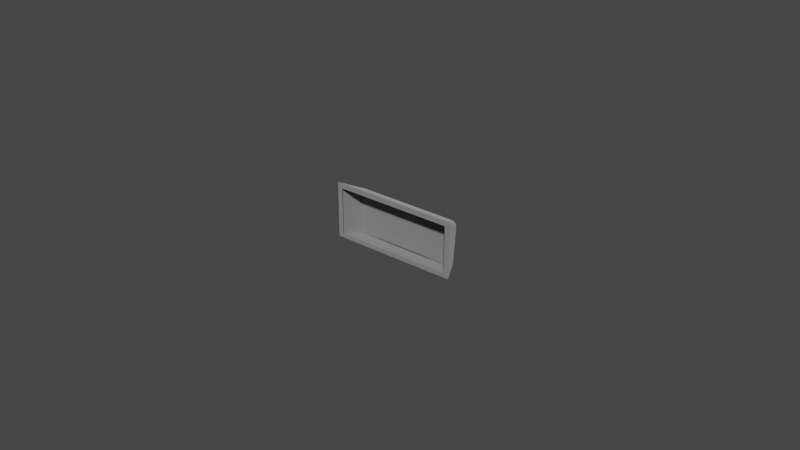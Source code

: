 # Source: r3_225.blend  (saved by Blender 3.2.14; exported with 4.5.12 LTS)
import bpy
from mathutils import Matrix  # noqa: F401  (used for matrix-valued properties, if any)

bpy.ops.wm.read_factory_settings(use_empty=True)
scene = bpy.context.scene
scene.name = 'Scene'

# ---- collections
col_collection = bpy.data.collections.new('Collection'); scene.collection.children.link(col_collection)

# ---- materials (node trees are filled in below, after node groups)
mat_mat_0_007 = bpy.data.materials.new('mat_0.007')
mat_mat_0_007.use_transparent_shadow = False
mat_mat_0_007.diffuse_color = (0.6038, 0.6038, 0.6038, 1.0)

# ---- material node trees
mat_mat_0_007.use_nodes = True; mat_mat_0_007.node_tree.nodes.clear()
_N = mat_mat_0_007.node_tree.nodes; _L = mat_mat_0_007.node_tree.links
n0 = _N.new('ShaderNodeBsdfPrincipled'); n0.name = 'Principled BSDF'; n0.location = (10, 300)
n0.distribution = 'GGX'
n0.subsurface_method = 'RANDOM_WALK_SKIN'
n0.inputs[0].default_value = (0.6038, 0.6038, 0.6038, 1.0)
n0.inputs[1].default_value = 1.0
n0.inputs[2].default_value = 1.0
n0.inputs[3].default_value = 1.45
n0.inputs[27].default_value = (0.0, 0.0, 0.0, 1.0)
n0.inputs[28].default_value = 1.0
n1 = _N.new('ShaderNodeOutputMaterial'); n1.name = 'Material Output'; n1.location = (320, 270)
_L.new(n0.outputs[0], n1.inputs[0])
n1.is_active_output = True

# ---- world
world_world = bpy.data.worlds.new('World'); scene.world = world_world
world_world.use_nodes = True; world_world.node_tree.nodes.clear()
_N = world_world.node_tree.nodes; _L = world_world.node_tree.links
n0 = _N.new('ShaderNodeOutputWorld'); n0.name = 'World Output'; n0.location = (300, 300)
n1 = _N.new('ShaderNodeBackground'); n1.name = 'Background'; n1.location = (10, 300)
n1.inputs[0].default_value = (0.05088, 0.05088, 0.05088, 1.0)
_L.new(n1.outputs[0], n0.inputs[0])
n0.is_active_output = True
world_world.color = (0.05088, 0.05088, 0.05088)
world_world.use_sun_shadow = False
world_world.sun_shadow_jitter_overblur = 0.0

# ---- meshes
me_r3_225 = bpy.data.meshes.new('r3_225')
me_r3_225.from_pydata([(0.04136, 0.0, -0.01809), (0.04156, 0.0, -0.01799), (0.04167, 0.0, -0.01784), (0.0417, 0.0, -0.0177), (0.04169, 0.0, -0.0002774), (0.04162, 0.0, -0.0001294), (0.04154, 0.0, -5.831e-05), (0.04139, 0.0, -2.824e-06), (0.0002742, 0.0, -9.728e-06), (0.0001278, 0.0, -8.206e-05), (4.158e-05, 0.0, -0.0001917), (3.952e-06, 0.0, -0.0003138), (0.0, 0.0, -0.0177), (3.608e-05, 0.0, -0.01786), (0.0001342, 0.0, -0.01799), (0.0002732, 0.0, -0.01807), (0.04003, 2.385e-18, -0.0166), (0.00167, 3.253e-19, -0.0166), (0.001619, -7.654e-17, -0.001671), (0.04008, -9.454e-17, -0.001671), (0.04125, 0.0, -0.0181), (0.0004508, 0.0, -0.0181), (0.03701, 0.005549, -0.0181), (0.004692, 0.005549, -0.0181), (0.04134, 0.0, 0.0), (0.03714, 0.007174, -0.003518), (0.004556, 0.007174, -0.003518), (0.0003611, 0.0, 0.0), (0.0, 0.0, -0.0177), (0.0, 0.0, -0.0003736), (0.002884, 0.005938, -0.01638), (0.002895, 0.007071, -0.005216), (0.0417, 0.0, -0.0003736), (0.0417, 0.0, -0.0177), (0.03881, 0.007071, -0.005215), (0.03882, 0.005938, -0.01638), (0.0384, 0.006127, -0.01672), (0.03826, 0.006084, -0.01706), (0.03792, 0.006027, -0.01743), (0.03722, 0.00596, -0.01772), (0.03746, 0.007407, -0.003968), (0.03798, 0.007403, -0.004244), (0.03822, 0.007386, -0.004534), (0.0384, 0.007339, -0.005077), (0.003329, 0.007355, -0.004903), (0.003588, 0.007396, -0.004385), (0.00387, 0.007408, -0.004133), (0.004409, 0.007402, -0.003932), (0.004348, 0.005969, -0.0177), (0.004005, 0.006, -0.01758), (0.003528, 0.006067, -0.01718), (0.003287, 0.006136, -0.01664), (0.03701, 0.005549, -0.0181), (0.04125, 0.0, -0.0181), (0.03785, 0.005679, -0.0179), (0.03822, 0.005749, -0.01766), (0.03848, 0.005811, -0.01737), (0.03878, 0.005904, -0.01673), (0.03882, 0.005938, -0.01638), (0.0417, 0.0, -0.0177), (0.04146, 0.0, -0.01805), (0.04163, 0.0, -0.01792), (0.04167, 0.0, -0.01784), (0.03811, 0.005385, -0.01785), (0.0387, 0.004259, -0.0179), (0.03962, 0.00382, -0.01741), (0.04068, 0.001615, -0.01791), (0.04116, 0.0007579, -0.01797), (0.03816, 0.004835, -0.01797), (0.03822, 0.004655, -0.01798), (0.03839, 0.004806, -0.01787), (0.03886, 0.005559, -0.01698), (0.03884, 0.003711, -0.018), (0.002884, 0.005938, -0.01638), (0.002228, 0.004567, -0.01656), (0.0, 0.0, -0.0177), (0.002936, 0.005899, -0.01678), (0.003082, 0.005847, -0.01716), (0.003312, 0.005787, -0.01749), (0.003967, 0.005658, -0.01796), (0.004692, 0.005549, -0.0181), (0.0004508, 0.0, -0.0181), (8.99e-06, 0.0, -0.01778), (7.736e-05, 0.0, -0.01793), (0.0001342, 0.0, -0.01799), (0.0002732, 0.0, -0.01807), (0.0006565, 0.0009333, -0.01798), (0.0008936, 0.001395, -0.01792), (0.002867, 0.004972, -0.01749), (0.003391, 0.005301, -0.01776), (0.002387, 0.004603, -0.01712), (0.03881, 0.007071, -0.005215), (0.0417, 0.0, -0.0003736), (0.03858, 0.007186, -0.004402), (0.03836, 0.007214, -0.00409), (0.0378, 0.007221, -0.00368), (0.03714, 0.007174, -0.003518), (0.04134, 0.0, 0.0), (0.04166, 0.0, -0.0001953), (0.04162, 0.0, -0.0001294), (0.04154, 0.0, -5.831e-05), (0.04143, 0.0, -1.13e-05), (0.03892, 0.005167, -0.002718), (0.04001, 0.003512, -0.002015), (0.04111, 0.001056, -0.0006101), (0.03942, 0.004213, -0.002219), (0.004556, 0.007174, -0.003518), (0.0003611, 0.0, 0.0), (0.00414, 0.007209, -0.003588), (0.003445, 0.00722, -0.003983), (0.003048, 0.00717, -0.004538), (0.002895, 0.007071, -0.005216), (0.0, 0.0, -0.0003736), (0.0001929, 0.0, -3.884e-05), (0.0001278, 0.0, -8.206e-05), (4.158e-05, 0.0, -0.0001917), (3.952e-06, 0.0, -0.0003138), (0.002255, 0.005142, -0.003259), (0.001705, 0.003536, -0.002028), (0.0005044, 0.001058, -0.0007045), (0.003132, 0.005498, -0.002803), (0.001847, 0.004212, -0.002682), (0.03714, 0.007174, -0.003518), (0.03714, 0.007243, -0.003561), (0.03713, 0.007348, -0.003683), (0.03713, 0.007379, -0.003758), (0.03712, 0.007395, -0.003919), (0.03881, 0.007071, -0.005215), (0.03874, 0.007136, -0.004797), (0.03858, 0.007186, -0.004402), (0.03836, 0.007214, -0.00409), (0.0378, 0.007221, -0.00368), (0.03748, 0.007204, -0.003567), (0.03841, 0.007322, -0.005242), (0.03858, 0.007297, -0.005239), (0.03871, 0.007208, -0.00523), (0.03877, 0.007144, -0.005223), (0.03746, 0.007407, -0.003968), (0.03798, 0.007403, -0.004244), (0.03822, 0.007386, -0.004534), (0.03837, 0.007354, -0.004915), (0.03865, 0.007267, -0.005175), (0.03848, 0.007333, -0.004558), (0.03818, 0.007364, -0.00414), (0.03763, 0.007369, -0.003788), (0.03748, 0.007365, -0.00374), (0.03841, 0.007322, -0.005242), (0.0385, 0.007318, -0.005242), (0.03865, 0.007259, -0.005235), (0.03871, 0.007208, -0.00523), (0.03881, 0.007071, -0.005215), (0.03882, 0.005938, -0.01638), (0.03843, 0.006162, -0.0164), (0.03851, 0.006158, -0.0164), (0.03866, 0.006107, -0.0164), (0.03872, 0.006062, -0.01639), (0.03714, 0.007174, -0.003518), (0.03714, 0.007301, -0.003617), (0.03713, 0.007348, -0.003683), (0.03713, 0.007379, -0.003758), (0.03712, 0.007395, -0.003919), (0.004575, 0.007395, -0.003919), (0.004556, 0.007174, -0.003518), (0.004564, 0.007301, -0.003617), (0.004568, 0.007348, -0.003683), (0.004573, 0.007395, -0.003837), (0.03843, 0.006162, -0.0164), (0.03859, 0.00614, -0.0164), (0.03872, 0.006062, -0.01639), (0.03882, 0.005938, -0.01638), (0.03701, 0.005549, -0.0181), (0.03744, 0.005611, -0.01805), (0.03785, 0.005679, -0.0179), (0.03822, 0.005749, -0.01766), (0.03866, 0.005862, -0.01707), (0.03699, 0.005946, -0.01774), (0.03699, 0.00588, -0.01792), (0.03699, 0.005816, -0.018), (0.037, 0.005645, -0.01809), (0.0384, 0.006127, -0.01672), (0.03826, 0.006084, -0.01706), (0.03792, 0.006027, -0.01743), (0.03745, 0.005976, -0.01768), (0.03733, 0.005847, -0.01796), (0.03765, 0.005883, -0.01786), (0.03809, 0.005945, -0.01759), (0.03849, 0.006026, -0.01709), (0.03862, 0.006071, -0.01674), (0.004556, 0.007174, -0.003518), (0.00456, 0.007243, -0.003561), (0.004564, 0.007301, -0.003617), (0.004571, 0.007379, -0.003758), (0.004575, 0.007395, -0.003919), (0.003288, 0.007322, -0.005242), (0.003329, 0.007355, -0.004903), (0.003588, 0.007396, -0.004385), (0.00387, 0.007408, -0.004133), (0.004247, 0.007406, -0.003965), (0.002895, 0.007071, -0.005216), (0.002933, 0.007144, -0.005223), (0.00305, 0.007259, -0.005235), (0.003124, 0.007296, -0.005239), (0.00414, 0.007209, -0.003588), (0.003751, 0.007225, -0.003756), (0.003445, 0.00722, -0.003983), (0.003048, 0.00717, -0.004538), (0.002908, 0.0071, -0.005038), (0.004507, 0.007351, -0.003688), (0.003896, 0.007372, -0.003865), (0.003485, 0.007362, -0.004174), (0.003147, 0.007317, -0.004726), (0.003101, 0.007301, -0.004876), (0.03699, 0.005946, -0.01774), (0.03699, 0.005924, -0.01784), (0.03699, 0.005816, -0.018), (0.037, 0.005645, -0.01809), (0.03701, 0.005549, -0.0181), (0.004692, 0.005549, -0.0181), (0.01546, 0.005186, -0.0181), (0.02624, 0.005186, -0.0181), (0.004713, 0.005946, -0.01774), (0.004711, 0.005924, -0.01784), (0.004706, 0.005816, -0.018), (0.004697, 0.005645, -0.01809), (0.02623, 0.005584, -0.01774), (0.01547, 0.005584, -0.01774), (0.002895, 0.007071, -0.005216), (0.002986, 0.007208, -0.00523), (0.00305, 0.007259, -0.005235), (0.003205, 0.007318, -0.005242), (0.003288, 0.007322, -0.005242), (0.003266, 0.006162, -0.0164), (0.002884, 0.005938, -0.01638), (0.002978, 0.006062, -0.01639), (0.003041, 0.006107, -0.0164), (0.003188, 0.006158, -0.0164), (0.004713, 0.005946, -0.01774), (0.004709, 0.00588, -0.01792), (0.004706, 0.005816, -0.018), (0.004697, 0.005645, -0.01809), (0.004692, 0.005549, -0.0181), (0.002884, 0.005938, -0.01638), (0.003082, 0.005847, -0.01716), (0.003613, 0.005723, -0.01776), (0.004323, 0.005601, -0.01806), (0.002978, 0.006062, -0.01639), (0.003112, 0.00614, -0.0164), (0.003266, 0.006162, -0.0164), (0.004005, 0.006, -0.01758), (0.003528, 0.006067, -0.01718), (0.00335, 0.006109, -0.01686), (0.003077, 0.006073, -0.01672), (0.00328, 0.006009, -0.01721), (0.003796, 0.005916, -0.01773), (0.004322, 0.005852, -0.01795)], [], [(12, 13, 14, 15, 0, 1, 2, 3, 19, 16, 17), (185, 173, 172, 184), (199, 206, 205, 210, 211, 200), (21, 23, 22, 20), (235, 229, 230, 231), (35, 34, 32, 33), (26, 27, 24, 25), (71, 63, 55, 56), (63, 54, 55), (119, 118, 121, 117, 110, 111, 112, 116), (252, 242, 241, 245, 251), (70, 68, 63, 64, 69), (52, 54, 63, 68, 70, 69, 64, 72, 66, 67, 60, 53), (141, 135, 134), (59, 62, 61, 67, 66, 65, 71, 56, 57, 58), (234, 228, 229, 235), (185, 184, 183, 176, 175, 182, 181, 180, 179, 166, 167, 187, 186), (208, 209, 204, 203), (64, 65, 72), (86, 84, 83), (143, 130, 129, 142), (63, 71, 65, 64), (79, 80, 81, 85, 86, 87), (88, 74, 73), (88, 73, 76), (88, 76, 77), (89, 77, 78), (86, 85, 84), (90, 74, 88), (94, 95, 102), (130, 143, 144, 131), (190, 191, 207), (104, 103, 105, 102, 95, 96, 97, 101), (30, 28, 29, 31), (103, 104, 99, 98, 92, 91, 93), (93, 94, 102, 105, 103), (101, 100, 99, 104), (184, 172, 171, 178, 177, 183), (117, 109, 110), (142, 129, 128, 136, 135, 141), (106, 108, 109, 117, 120, 118, 119, 114, 113, 107), (124, 123, 132, 131, 144, 145), (186, 174, 173, 185), (116, 115, 114, 119), (208, 203, 202, 189, 190, 207), (121, 118, 120, 117), (149, 155, 154, 148), (142, 141, 134, 133, 140, 139, 138, 137, 126, 125, 145, 144, 143), (128, 127, 136), (122, 132, 123), (145, 125, 124), (228, 234, 233, 227), (187, 168, 169, 174, 186), (160, 161, 165, 164, 158, 159), (156, 157, 158, 164, 163, 162), (4, 5, 6, 7, 8, 9, 10, 11, 12, 17, 18, 19, 3), (171, 170, 178), (150, 151, 155, 149), (67, 61, 60), (183, 177, 176), (204, 209, 210, 205), (38, 39, 48, 49, 50, 51, 44, 45, 46, 47, 40, 41, 42, 43, 36, 37), (242, 252, 253, 243), (202, 188, 189), (198, 206, 199), (252, 251, 246, 247, 250, 249, 248, 236, 237, 254, 253), (78, 79, 87, 90, 88, 77, 89), (211, 201, 200), (219, 215, 216), (224, 212, 213), (223, 218, 217), (220, 225, 221), (221, 225, 224, 213, 214, 222), (215, 219, 218, 223, 222, 214), (238, 239, 244, 243, 253, 254), (147, 148, 154, 153), (232, 226, 227, 233), (152, 146, 147, 153), (87, 86, 83, 82, 75, 74, 90), (245, 246, 251), (240, 244, 239), (167, 168, 187), (208, 207, 191, 192, 197, 196, 195, 194, 193, 201, 211, 210, 209), (254, 237, 238), (72, 65, 66)])
me_r3_225.polygons.foreach_set('use_smooth', [0, 1, 1, 0, 1, 1, 0, 1, 1, 1, 1, 1, 1, 1, 1, 1, 1, 1, 1, 1, 1, 1, 1, 1, 1, 1, 1, 1, 1, 1, 1, 1, 1, 1, 1, 1, 1, 1, 1, 1, 1, 1, 1, 1, 1, 1, 1, 1, 1, 1, 1, 1, 1, 1, 1, 0, 1, 1, 1, 1, 1, 1, 1, 1, 1, 1, 1, 1, 1, 1, 1, 1, 1, 1, 1, 1, 1, 1, 1, 1, 1, 1, 1, 1, 1])
_uv = me_r3_225.uv_layers.new(name='UVMap')
_uv.uv.foreach_set('vector', [-1.503, -0.09349, -1.516, -0.0905, -1.526, -0.08233, -1.533, -0.07072, -1.484, 3.364, -1.476, 3.381, -1.463, 3.39, -1.451, 3.393, -0.1165, 3.26, -1.362, 3.253, -1.409, 0.04635, 3.162, 2.468, 3.163, 2.448, 3.126, 2.451, 3.12, 2.474, 3.259, 2.274, 3.249, 2.261, 3.207, 2.245, 3.212, 2.266, 3.224, 2.271, 3.251, 2.286, 3.432, 3.404, 3.072, 2.939, 0.3764, 2.933, 0.02944, 3.396, 2.195, 2.506, 1.595, 2.505, 1.595, 2.515, 2.196, 2.517, 3.074, 4.167, 2.141, 4.078, 1.747, 4.716, 3.192, 4.719, -1.135, 3.398, -1.475, 4.065, 1.943, 4.073, 1.583, 3.404, 1.644, 2.399, 1.638, 2.302, 1.612, 2.325, 1.614, 2.359, 1.638, 2.302, 1.607, 2.289, 1.612, 2.325, 3.023, 0.444, 3.029, 0.6977, 3.057, 0.7717, 3.067, 0.8695, 3.094, 1.081, 3.152, 1.093, 3.037, 0.3442, 3.032, 0.3423, 3.132, 2.399, 3.117, 2.382, 3.055, 2.411, 3.063, 2.422, 3.09, 2.413, 1.692, 2.305, 1.683, 2.286, 1.638, 2.302, 1.745, 2.31, 1.699, 2.284, 1.591, 2.216, 1.607, 2.289, 1.638, 2.302, 1.683, 2.286, 1.692, 2.305, 1.699, 2.284, 1.745, 2.31, 1.792, 2.302, 2.015, 2.371, 2.096, 2.378, 2.164, 2.376, 2.157, 2.358, 3.07, 2.351, 3.062, 2.348, 3.07, 2.359, 2.169, 2.412, 2.169, 2.4, 2.168, 2.393, 2.096, 2.378, 2.015, 2.371, 1.808, 2.383, 1.644, 2.399, 1.614, 2.359, 1.613, 2.418, 1.609, 2.448, 2.195, 2.485, 1.595, 2.484, 1.595, 2.505, 2.195, 2.506, 3.162, 2.468, 3.12, 2.474, 3.094, 2.483, 3.073, 2.502, 3.082, 2.516, 3.117, 2.498, 3.161, 2.489, 3.204, 2.492, 3.234, 2.502, 3.257, 2.516, 3.265, 2.506, 3.244, 2.486, 3.215, 2.475, 3.117, 2.262, 3.159, 2.257, 3.15, 2.238, 3.118, 2.242, 1.745, 2.31, 1.808, 2.383, 1.792, 2.302, 2.264, 2.381, 2.176, 2.392, 2.175, 2.399, 3.161, 2.325, 3.153, 2.307, 3.121, 2.31, 3.119, 2.33, 1.638, 2.302, 1.644, 2.399, 1.808, 2.383, 1.745, 2.31, 2.734, 2.28, 2.746, 2.219, 2.185, 2.365, 2.18, 2.379, 2.264, 2.381, 2.307, 2.379, 2.649, 2.359, 2.608, 2.45, 2.734, 2.45, 2.649, 2.359, 2.734, 2.45, 2.73, 2.416, 2.649, 2.359, 2.73, 2.416, 2.727, 2.382, 2.69, 2.319, 2.727, 2.382, 2.727, 2.348, 2.264, 2.381, 2.18, 2.379, 2.176, 2.392, 2.608, 2.401, 2.608, 2.45, 2.649, 2.359, 3.259, 1.078, 3.317, 1.082, 3.297, 0.8695, 3.153, 2.307, 3.161, 2.325, 3.214, 2.335, 3.211, 2.314, 3.061, 2.28, 3.069, 2.291, 3.069, 2.283, 3.27, 0.4437, 3.266, 0.6959, 3.291, 0.7697, 3.297, 0.8695, 3.317, 1.082, 3.373, 1.093, 3.289, 0.3431, 3.281, 0.3406, 2.049, 3.492, 1.947, 4.044, 3.392, 4.047, 2.979, 3.407, 3.266, 0.6959, 3.27, 0.4437, 3.263, 0.3389, 3.257, 0.3399, 3.242, 0.3449, 3.156, 1.093, 3.227, 1.08, 3.227, 1.08, 3.259, 1.078, 3.297, 0.8695, 3.291, 0.7697, 3.266, 0.6959, 3.281, 0.3406, 3.272, 0.3388, 3.263, 0.3389, 3.27, 0.4437, 3.12, 2.474, 3.126, 2.451, 3.09, 2.46, 3.06, 2.481, 3.068, 2.495, 3.094, 2.483, 3.067, 0.8695, 3.036, 1.077, 3.094, 1.081, 3.119, 2.33, 3.121, 2.31, 3.086, 2.321, 3.058, 2.342, 3.062, 2.348, 3.07, 2.351, 2.935, 1.092, 2.969, 1.084, 3.036, 1.077, 3.067, 0.8695, 2.987, 0.9062, 3.029, 0.6977, 3.023, 0.444, 3.01, 0.3381, 3.004, 0.3387, 2.99, 0.3426, 3.252, 2.355, 3.26, 2.343, 3.238, 2.324, 3.211, 2.314, 3.214, 2.335, 3.226, 2.34, 3.215, 2.475, 3.226, 2.458, 3.163, 2.448, 3.162, 2.468, 3.032, 0.3423, 3.022, 0.3392, 3.01, 0.3381, 3.023, 0.444, 3.117, 2.262, 3.118, 2.242, 3.085, 2.253, 3.057, 2.274, 3.061, 2.28, 3.069, 2.283, 3.057, 0.7717, 3.029, 0.6977, 2.987, 0.9062, 3.067, 0.8695, -1.466, 4.666, -0.8658, 4.667, -0.866, 4.657, -1.466, 4.655, 3.119, 2.33, 3.07, 2.351, 3.07, 2.359, 3.078, 2.371, 3.102, 2.356, 3.135, 2.346, 3.167, 2.344, 3.215, 2.356, 3.24, 2.371, 3.248, 2.36, 3.226, 2.34, 3.214, 2.335, 3.161, 2.325, 3.086, 2.321, 3.054, 2.336, 3.058, 2.342, 3.264, 2.338, 3.238, 2.324, 3.26, 2.343, 3.226, 2.34, 3.248, 2.36, 3.252, 2.355, 1.595, 2.484, 2.195, 2.485, 2.195, 2.475, 1.595, 2.473, 3.244, 2.486, 3.273, 2.496, 3.28, 2.485, 3.226, 2.458, 3.215, 2.475, 3.849, 2.138, 1.593, 2.133, 1.592, 2.146, 1.591, 2.173, 3.852, 2.178, 3.851, 2.164, 3.854, 2.217, 3.853, 2.191, 3.852, 2.178, 1.591, 2.173, 1.591, 2.186, 1.591, 2.212, 0.001693, 3.395, 0.01395, 3.389, 0.01979, 3.383, 0.02423, 3.37, -0.02677, -0.06724, -0.03298, -0.0795, -0.04223, -0.08672, -0.05246, -0.08989, -1.503, -0.09349, -1.409, 0.04635, -0.1637, 0.04488, -0.1165, 3.26, -1.451, 3.393, 3.09, 2.46, 3.056, 2.474, 3.06, 2.481, -1.466, 4.687, -0.8653, 4.688, -0.8658, 4.667, -1.466, 4.666, 2.096, 2.378, 2.168, 2.393, 2.164, 2.376, 3.094, 2.483, 3.068, 2.495, 3.073, 2.502, 3.15, 2.238, 3.159, 2.257, 3.212, 2.266, 3.207, 2.245, 2.871, -0.05399, 2.812, -0.07905, 0.06879, -0.08305, 0.0403, -0.07247, 0.0009636, -0.03918, -0.01853, 0.006601, -0.0004512, 0.9929, 0.02183, 1.036, 0.04567, 1.057, 0.09096, 1.074, 2.849, 1.077, 2.891, 1.055, 2.911, 1.03, 2.926, 0.9848, 2.911, 0.006258, 2.899, -0.02213, 3.117, 2.382, 3.132, 2.399, 3.192, 2.397, 3.185, 2.375, 3.085, 2.253, 3.053, 2.269, 3.057, 2.274, 3.263, 2.268, 3.249, 2.261, 3.259, 2.274, 3.132, 2.399, 3.09, 2.413, 3.071, 2.433, 3.079, 2.443, 3.114, 2.424, 3.144, 2.416, 3.197, 2.419, 3.254, 2.444, 3.263, 2.43, 3.238, 2.409, 3.192, 2.397, 2.727, 2.348, 2.734, 2.28, 2.307, 2.379, 2.608, 2.401, 2.649, 2.359, 2.727, 2.382, 2.69, 2.319, 3.224, 2.271, 3.247, 2.291, 3.251, 2.286, 2.079, 5.169, 2.86, 5.185, 2.86, 5.171, 2.079, 5.21, 2.859, 5.253, 2.859, 5.239, 0.5035, 5.18, 1.284, 5.168, 0.503, 5.166, 0.5072, 5.248, 1.286, 5.21, 0.5063, 5.234, 0.5063, 5.234, 1.286, 5.21, 2.079, 5.21, 2.859, 5.239, 2.86, 5.212, 0.5048, 5.207, 2.86, 5.185, 2.079, 5.169, 1.284, 5.168, 0.5035, 5.18, 0.5048, 5.207, 2.86, 5.212, 3.267, 2.423, 3.275, 2.409, 3.25, 2.389, 3.185, 2.375, 3.192, 2.397, 3.238, 2.409, -1.466, 4.634, -1.466, 4.655, -0.866, 4.657, -0.8662, 4.636, 2.195, 2.454, 1.594, 2.452, 1.595, 2.473, 2.195, 2.475, -0.8662, 4.625, -1.467, 4.624, -1.466, 4.634, -0.8662, 4.636, 2.307, 2.379, 2.264, 2.381, 2.175, 2.399, 2.174, 2.412, 2.175, 2.419, 2.608, 2.45, 2.608, 2.401, 3.063, 2.422, 3.071, 2.433, 3.09, 2.413, 3.279, 2.402, 3.25, 2.389, 3.275, 2.409, 3.265, 2.506, 3.273, 2.496, 3.244, 2.486, 3.117, 2.262, 3.069, 2.283, 3.069, 2.291, 3.077, 2.302, 3.101, 2.288, 3.134, 2.277, 3.166, 2.275, 3.214, 2.287, 3.239, 2.302, 3.247, 2.291, 3.224, 2.271, 3.212, 2.266, 3.159, 2.257, 3.238, 2.409, 3.263, 2.43, 3.267, 2.423, 1.792, 2.302, 1.808, 2.383, 2.015, 2.371])
me_r3_225.materials.append(mat_mat_0_007)
me_r3_225.update()
me_r3_225.normals_split_custom_set([tuple(v) for v in zip(*[iter([-9.689e-16, -1.0, -3.687e-16, -9.689e-16, -1.0, -3.687e-16, -9.689e-16, -1.0, -3.687e-16, -9.689e-16, -1.0, -3.687e-16, -9.689e-16, -1.0, -3.687e-16, -9.689e-16, -1.0, -3.687e-16, -9.689e-16, -1.0, -3.687e-16, -9.689e-16, -1.0, -3.687e-16, -9.689e-16, -1.0, -3.687e-16, -9.689e-16, -1.0, -3.687e-16, -9.689e-16, -1.0, -3.687e-16, 0.3213, 0.7815, -0.5348, 0.5885, 0.2859, -0.7563, 0.4095, 0.1979, -0.8906, 0.1846, 0.7351, -0.6524, -0.8347, 0.5479, -0.05553, -0.9143, 0.4016, 0.05289, -0.8174, 0.4869, 0.3079, -0.4776, 0.8746, 0.08314, -0.5013, 0.8646, 0.03347, -0.5411, 0.8366, -0.08601, 0.0, 0.0, -1.0, 0.0, 0.0, -1.0, 0.0, 0.0, -1.0, 0.0, 0.0, -1.0, -0.1413, 0.9847, -0.1021, -0.1559, 0.9825, -0.1017, 0.05203, 0.9933, -0.1034, 0.05447, 0.9932, -0.1034, 0.8999, 0.434, -0.04297, 0.9304, 0.3648, -0.03628, 0.9278, 0.3732, -7.976e-06, 0.8954, 0.4452, -6.87e-06, 0.0, 0.4403, 0.8979, 0.0, 0.4403, 0.8979, 0.0, 0.4403, 0.8979, 0.0, 0.4403, 0.8979, 0.8264, 0.4227, -0.3721, 0.4524, 0.2389, -0.8592, 0.5881, 0.2859, -0.7566, 0.7209, 0.3528, -0.5965, 0.4524, 0.2389, -0.8592, 0.4101, 0.1977, -0.8904, 0.5881, 0.2859, -0.7566, -0.6945, 0.5501, 0.4637, -0.5854, 0.5961, 0.5495, -0.7455, 0.5579, 0.3648, -0.751, 0.5493, 0.3663, -0.8176, 0.4869, 0.3073, -0.9304, 0.3647, -0.03628, -0.9279, 0.3727, 5.344e-06, -0.8977, 0.4229, 0.1237, -0.4217, 0.8197, -0.3875, -0.7882, 0.3862, -0.4792, -0.8999, 0.434, -0.04298, -0.6655, 0.7426, -0.07563, -0.4899, 0.8474, -0.2047, 0.4225, 0.2624, -0.8675, 0.3298, 0.203, -0.922, 0.4524, 0.2389, -0.8592, 0.3975, 0.278, -0.8745, 0.305, 0.1971, -0.9318, -9.727e-06, -2.055e-05, -1.0, 0.4101, 0.1977, -0.8904, 0.4524, 0.2389, -0.8592, 0.3298, 0.203, -0.922, 0.4225, 0.2624, -0.8675, 0.305, 0.1971, -0.9318, 0.3975, 0.278, -0.8745, 0.2912, 0.2273, -0.9293, 0.5815, 0.4021, -0.7072, 0.5968, 0.3636, -0.7152, 0.422, 0.2169, -0.8803, 3.889e-06, 6.08e-06, -1.0, 0.5359, 0.8417, -0.06557, 0.703, 0.7077, -0.06959, 0.3559, 0.9297, -0.09457, 0.8954, 0.4452, 1.773e-05, 0.8377, 0.4179, -0.3515, 0.7486, 0.3751, -0.5467, 0.5968, 0.3636, -0.7152, 0.5815, 0.4021, -0.7072, 0.7302, 0.4643, -0.5012, 0.8264, 0.4227, -0.3721, 0.7209, 0.3528, -0.5965, 0.873, 0.4247, -0.2399, 0.8999, 0.434, -0.043, -0.5078, 0.857, -0.08798, -0.5411, 0.8365, -0.08587, -0.1559, 0.9825, -0.1017, -0.1413, 0.9847, -0.1021, 0.3213, 0.7815, -0.5348, 0.1846, 0.7351, -0.6524, 0.08021, 0.7024, -0.7073, -0.0419, 0.8283, -0.5588, -0.05025, 0.9933, -0.1036, -0.05168, 0.9933, -0.1036, -0.05312, 0.9932, -0.1035, -0.0541, 0.9932, -0.1034, -0.05443, 0.9932, -0.1034, -0.05445, 0.9932, -0.1034, 0.3305, 0.9388, -0.09678, 0.4872, 0.8467, -0.2139, 0.4431, 0.8283, -0.343, -0.197, 0.9008, 0.3869, -0.3409, 0.9004, 0.2704, -0.5873, 0.5385, 0.6042, -0.4207, 0.5333, 0.7339, 0.3975, 0.278, -0.8745, 0.7302, 0.4643, -0.5012, 0.2912, 0.2273, -0.9293, -0.5559, 0.3549, -0.7517, -0.625, 0.3155, -0.714, -0.7391, 0.3704, -0.5626, 0.3286, 0.9012, 0.2826, 0.6465, 0.5339, 0.545, 0.776, 0.5048, 0.3782, 0.4451, 0.8846, 0.1394, 0.4524, 0.2389, -0.8592, 0.8264, 0.4227, -0.3721, 0.7302, 0.4643, -0.5012, 0.3975, 0.278, -0.8745, -0.3507, 0.169, -0.9211, -6.974e-06, 1.24e-05, -1.0, 4.631e-05, 2.453e-05, -1.0, -0.3467, 0.1799, -0.9206, -0.5559, 0.3549, -0.7517, -0.5862, 0.3951, -0.7073, -0.6614, 0.3865, -0.6428, -0.899, 0.4367, -0.03171, -0.8999, 0.434, -0.04296, -0.6614, 0.3865, -0.6428, -0.8999, 0.434, -0.04296, -0.8662, 0.422, -0.2675, -0.6614, 0.3865, -0.6428, -0.8662, 0.422, -0.2675, -0.7886, 0.3863, -0.4784, -0.5161, 0.2823, -0.8087, -0.7886, 0.3863, -0.4784, -0.6723, 0.3284, -0.6634, -0.5559, 0.3549, -0.7517, -0.3467, 0.1799, -0.9206, -0.625, 0.3155, -0.714, -0.7991, 0.457, -0.3907, -0.899, 0.4367, -0.03171, -0.6614, 0.3865, -0.6428, 0.6462, 0.5339, 0.5453, 0.343, 0.5237, 0.7798, 0.4038, 0.5766, 0.7103, 0.6465, 0.5339, 0.545, 0.3286, 0.9012, 0.2826, 0.1389, 0.8967, 0.4204, 0.3433, 0.5237, 0.7797, 0.01741, 0.759, 0.6508, 0.03561, 0.9539, 0.2979, 0.008756, 0.8778, 0.4789, 0.5122, 0.5665, 0.6456, 0.5856, 0.596, 0.5494, 0.3989, 0.5847, 0.7064, 0.4038, 0.5766, 0.7103, 0.343, 0.5237, 0.7798, 6.95e-05, 0.4403, 0.8978, -7.614e-06, 0.4402, 0.8979, 0.2111, 0.4988, 0.8406, -0.8999, 0.434, -0.04296, -0.8954, 0.4452, -1.043e-06, -0.9279, 0.3728, -3.167e-05, -0.9304, 0.3648, -0.03628, 0.5856, 0.596, 0.5494, 0.5122, 0.5665, 0.6456, 0.6616, 0.5291, 0.5313, 0.7772, 0.5014, 0.3802, 0.9279, 0.3727, 9.462e-06, 0.9304, 0.3648, -0.03623, 0.776, 0.5048, 0.3781, 0.776, 0.5048, 0.3781, 0.6462, 0.5339, 0.5453, 0.4038, 0.5766, 0.7103, 0.3989, 0.5847, 0.7064, 0.5856, 0.596, 0.5494, 0.2111, 0.4988, 0.8406, 0.4645, 0.5351, 0.7057, 0.6616, 0.5291, 0.5313, 0.5122, 0.5665, 0.6456, 0.1846, 0.7351, -0.6524, 0.4095, 0.1979, -0.8906, 0.21, 0.1012, -0.9725, -0.01219, 0.2417, -0.9703, -0.03384, 0.6686, -0.7429, 0.08021, 0.7024, -0.7073, -0.751, 0.5493, 0.3663, -0.5876, 0.5386, 0.6039, -0.8176, 0.4869, 0.3073, 0.4451, 0.8846, 0.1394, 0.776, 0.5048, 0.3782, 0.8778, 0.4462, 0.1744, 0.8347, 0.5482, -0.05222, 0.703, 0.7077, -0.06959, 0.5359, 0.8417, -0.06557, -6.628e-05, 0.4403, 0.8978, -0.2149, 0.4998, 0.8391, -0.5876, 0.5386, 0.6039, -0.751, 0.5493, 0.3663, -0.3047, 0.5516, 0.7765, -0.5854, 0.5961, 0.5495, -0.6945, 0.5501, 0.4637, -0.5428, 0.5373, 0.6455, -0.3836, 0.528, 0.7576, -3.01e-06, 0.4403, 0.8979, -0.02709, 0.8745, 0.4843, -0.006911, 0.6123, 0.7906, 0.1742, 0.4903, 0.854, 0.3433, 0.5237, 0.7797, 0.1389, 0.8967, 0.4204, 0.08915, 0.8915, 0.4442, 0.4431, 0.8283, -0.343, 0.8127, 0.3978, -0.4258, 0.5885, 0.2859, -0.7563, 0.3213, 0.7815, -0.5348, -0.8977, 0.4229, 0.1237, -0.7718, 0.5033, 0.3885, -0.5428, 0.5373, 0.6455, -0.6945, 0.5501, 0.4637, -0.197, 0.9008, 0.3869, -0.4207, 0.5333, 0.7339, -0.215, 0.4999, 0.839, 0.006964, 0.6123, 0.7906, 0.01741, 0.759, 0.6508, 0.008756, 0.8778, 0.4789, -0.7455, 0.5579, 0.3648, -0.5854, 0.5961, 0.5495, -0.3047, 0.5516, 0.7765, -0.751, 0.5493, 0.3663, 0.7036, 0.707, -0.07224, 0.666, 0.7421, -0.07574, 0.5078, 0.857, -0.08798, 0.5411, 0.8366, -0.08582, 0.4451, 0.8846, 0.1394, 0.5359, 0.8417, -0.06557, 0.3559, 0.9297, -0.09457, -0.052, 0.9933, -0.1034, -0.05167, 0.9933, -0.1033, -0.0513, 0.9933, -0.1034, -0.0505, 0.9933, -0.1035, -0.04898, 0.9934, -0.1036, -0.04794, 0.9935, -0.1036, -0.03565, 0.9539, 0.2979, 0.08915, 0.8915, 0.4442, 0.1389, 0.8967, 0.4204, 0.3286, 0.9012, 0.2826, 0.8778, 0.4462, 0.1744, 0.9302, 0.3657, -0.0327, 0.8347, 0.5482, -0.05222, 0.003712, 0.4409, 0.8975, 0.1742, 0.4903, 0.854, -0.006911, 0.6123, 0.7906, 0.08915, 0.8915, 0.4442, -0.03565, 0.9539, 0.2979, -0.02709, 0.8745, 0.4843, -0.5411, 0.8365, -0.08587, -0.5078, 0.857, -0.08798, -0.666, 0.7421, -0.07552, -0.7035, 0.707, -0.07199, 0.4872, 0.8467, -0.2139, 0.6655, 0.7426, -0.07561, 0.8999, 0.434, -0.04297, 0.8127, 0.3978, -0.4258, 0.4431, 0.8283, -0.343, -0.04796, 0.9935, -0.1036, 0.04797, 0.9935, -0.1037, 0.04346, 0.9941, 0.09912, 0.02927, 0.8744, 0.4843, -0.02928, 0.8744, 0.4843, -0.03711, 0.9539, 0.2979, 9.39e-06, 0.4403, 0.8979, -0.02015, 0.7589, 0.6509, -0.02928, 0.8744, 0.4843, 0.02927, 0.8744, 0.4843, 0.02017, 0.7589, 0.6509, 1.97e-05, 0.4403, 0.8979, 1.755e-15, -1.0, 3.125e-14, 1.755e-15, -1.0, 3.125e-14, 1.755e-15, -1.0, 3.125e-14, 1.755e-15, -1.0, 3.125e-14, 1.755e-15, -1.0, 3.125e-14, 1.755e-15, -1.0, 3.125e-14, 1.755e-15, -1.0, 3.125e-14, 1.755e-15, -1.0, 3.125e-14, 1.755e-15, -1.0, 3.125e-14, 1.755e-15, -1.0, 3.125e-14, 1.755e-15, -1.0, 3.125e-14, 1.755e-15, -1.0, 3.125e-14, 1.755e-15, -1.0, 3.125e-14, 0.21, 0.1012, -0.9725, -6.221e-06, -7.934e-06, -1.0, -0.01219, 0.2417, -0.9703, 0.9304, 0.3648, -0.03627, 0.8999, 0.434, -0.04291, 0.666, 0.7421, -0.07574, 0.7036, 0.707, -0.07224, 0.5968, 0.3636, -0.7152, 0.7486, 0.3751, -0.5467, 0.422, 0.2169, -0.8803, 0.08021, 0.7024, -0.7073, -0.03384, 0.6686, -0.7429, -0.0419, 0.8283, -0.5588, -0.5873, 0.5385, 0.6042, -0.3409, 0.9004, 0.2704, -0.4776, 0.8746, 0.08314, -0.8174, 0.4869, 0.3079, -0.05302, 0.9932, -0.1036, -0.05097, 0.9933, -0.1039, 0.05074, 0.9931, -0.1053, 0.05226, 0.9932, -0.1037, 0.05331, 0.9932, -0.1037, 0.05427, 0.9932, -0.1034, 0.05173, 0.9933, -0.1034, 0.05097, 0.9933, -0.1035, 0.05005, 0.9934, -0.1035, 0.04843, 0.9934, -0.104, -0.04896, 0.9934, -0.1036, -0.05054, 0.9933, -0.1035, -0.05125, 0.9933, -0.1034, -0.05212, 0.9933, -0.1034, -0.05421, 0.9932, -0.1034, -0.05373, 0.9932, -0.1035, -0.7882, 0.3862, -0.4792, -0.4217, 0.8197, -0.3875, -0.2632, 0.7612, -0.5927, -0.5242, 0.254, -0.8128, -0.215, 0.4999, 0.839, -0.003704, 0.4409, 0.8975, 0.006964, 0.6123, 0.7906, -0.9304, 0.3648, -0.03628, -0.9143, 0.4016, 0.05289, -0.8347, 0.5479, -0.05553, -0.4217, 0.8197, -0.3875, -0.4899, 0.8474, -0.2047, -0.3305, 0.9388, -0.09675, 0.05449, 0.9932, -0.1033, 0.05424, 0.9932, -0.1034, 0.0538, 0.9932, -0.1034, 0.05246, 0.9932, -0.1035, 0.05023, 0.9933, -0.1037, 0.04189, 0.8283, -0.5588, -0.09517, 0.7069, -0.7009, -0.2632, 0.7612, -0.5927, -0.6723, 0.3284, -0.6634, -0.3507, 0.169, -0.9211, -0.5862, 0.3951, -0.7073, -0.7991, 0.457, -0.3907, -0.6614, 0.3865, -0.6428, -0.7886, 0.3863, -0.4784, -0.5161, 0.2823, -0.8087, -0.5013, 0.8646, 0.03347, -0.3558, 0.9296, -0.09602, -0.5411, 0.8366, -0.08601, 2.805e-06, 9.537e-06, -1.0, -0.01223, 0.2417, -0.9703, 5.222e-06, -1.15e-05, -1.0, -0.01675, 0.9944, -0.1045, -0.05026, 0.9933, -0.1037, -0.04749, 0.9388, -0.3413, 0.01223, 0.2417, -0.9703, -4.659e-06, 9.522e-06, -1.0, -7.065e-06, -1.184e-05, -1.0, 0.05025, 0.9933, -0.1037, 0.01674, 0.9944, -0.1045, 0.04749, 0.9388, -0.3413, 0.04749, 0.9388, -0.3413, 0.01674, 0.9944, -0.1045, -0.01675, 0.9944, -0.1045, -0.04749, 0.9388, -0.3413, -0.03381, 0.6686, -0.7428, 0.03381, 0.6686, -0.7428, -0.01223, 0.2417, -0.9703, 2.805e-06, 9.537e-06, -1.0, -4.659e-06, 9.522e-06, -1.0, 0.01223, 0.2417, -0.9703, 0.03381, 0.6686, -0.7428, -0.03381, 0.6686, -0.7428, 0.03382, 0.6686, -0.7429, 0.01225, 0.2417, -0.9703, -0.178, 0.08588, -0.9803, -0.5242, 0.254, -0.8128, -0.2632, 0.7612, -0.5927, -0.09517, 0.7069, -0.7009, 0.1552, 0.9826, -0.1019, 0.5411, 0.8366, -0.08582, 0.5078, 0.857, -0.08798, 0.1413, 0.9847, -0.102, -0.8999, 0.434, -0.04297, -0.9304, 0.3647, -0.03633, -0.7035, 0.707, -0.07199, -0.666, 0.7421, -0.07552, -0.05447, 0.9932, -0.1034, -0.05203, 0.9933, -0.1034, 0.1552, 0.9826, -0.1019, 0.1413, 0.9847, -0.102, -0.5862, 0.3951, -0.7073, -0.5559, 0.3549, -0.7517, -0.7391, 0.3704, -0.5626, -0.8771, 0.4368, -0.1995, -0.8954, 0.4453, 1.061e-05, -0.899, 0.4367, -0.03171, -0.7991, 0.457, -0.3907, -0.6655, 0.7426, -0.07563, -0.3305, 0.9388, -0.09675, -0.4899, 0.8474, -0.2047, -2.128e-05, 1.278e-05, -1.0, -0.178, 0.08588, -0.9803, 0.01225, 0.2417, -0.9703, 0.3305, 0.9388, -0.09678, 0.6655, 0.7426, -0.07561, 0.4872, 0.8467, -0.2139, -0.197, 0.9008, 0.3869, 0.008756, 0.8778, 0.4789, 0.03561, 0.9539, 0.2979, 0.04797, 0.9935, -0.1036, 0.04893, 0.9934, -0.1035, 0.05006, 0.9934, -0.1035, 0.05093, 0.9933, -0.1034, 0.05177, 0.9933, -0.1034, 0.05205, 0.9933, -0.1034, -0.3558, 0.9296, -0.09602, -0.5013, 0.8646, 0.03347, -0.4776, 0.8746, 0.08314, -0.3409, 0.9004, 0.2704, -0.09517, 0.7069, -0.7009, 0.04189, 0.8283, -0.5588, 0.03382, 0.6686, -0.7429, 0.2912, 0.2273, -0.9293, 0.7302, 0.4643, -0.5012, 0.5815, 0.4021, -0.7072])] * 3)])

# ---- objects
ob_r3_225 = bpy.data.objects.new('r3_225', me_r3_225)

# ---- transforms, parenting, visibility, modifiers, constraints
ob_r3_225.location = (0.0, 0.0, 0.0)
ob_r3_225.rotation_mode = 'QUATERNION'
ob_r3_225.rotation_quaternion = (1.0, 0.0, 0.0, 0.0)

# ---- collection membership
scene.collection.objects.link(ob_r3_225)

# ---- scene / render settings (as saved in the file)
scene.frame_start = 1; scene.frame_end = 250; scene.frame_set(1)
scene.render.engine = 'BLENDER_EEVEE_NEXT'
scene.cycles.sampling_pattern = 'TABULATED_SOBOL'
scene.cycles.use_light_tree = False
scene.view_settings.view_transform = 'Filmic'
bpy.context.view_layer.update()

# ---- added for rendering (the .blend has no active camera and no usable light): camera, sun
cam_auto = bpy.data.cameras.new('AutoCamera')
cam_auto.lens = 50.0
cam_auto.sensor_width = 36.0
cam_auto.clip_end = 1000.0
ob_auto_camera = bpy.data.objects.new('AutoCamera', cam_auto)
scene.collection.objects.link(ob_auto_camera)
ob_auto_camera.location = (0.205895, -0.21835, 0.138986)
ob_auto_camera.rotation_euler = (1.09748, -7.21219e-08, 0.694738)
scene.camera = ob_auto_camera
light_auto_sun = bpy.data.lights.new('AutoSun', 'SUN')
light_auto_sun.energy = 3.0
light_auto_sun.angle = 0.0523599
ob_auto_sun = bpy.data.objects.new('AutoSun', light_auto_sun)
scene.collection.objects.link(ob_auto_sun)
ob_auto_sun.rotation_euler = (0.872665, 0.174533, 0.523599)
bpy.context.view_layer.update()
